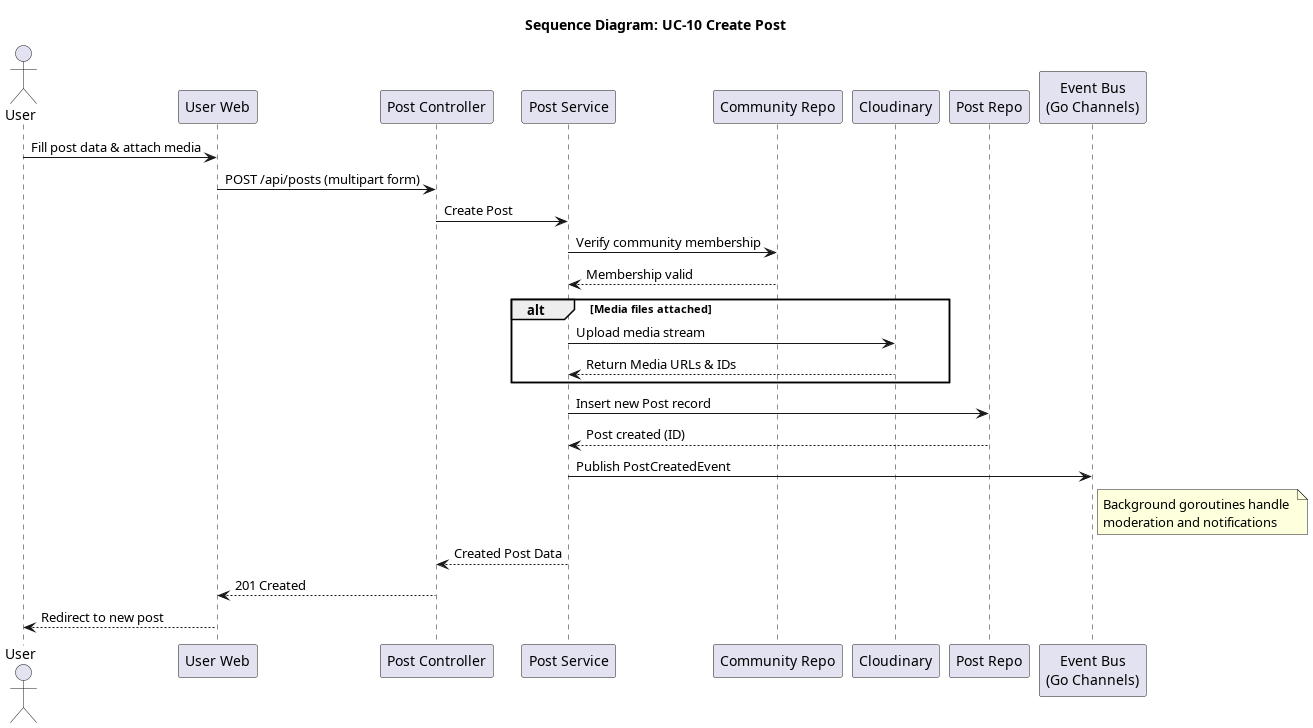

The diagram above was rendered by PlantUML. Its source (embedded in the PNG):
@startuml seq_10_create_post
title Sequence Diagram: UC-10 Create Post

actor User
participant "User Web" as Frontend
participant "Post Controller" as Controller
participant "Post Service" as Service
participant "Community Repo" as CommRepo
participant "Cloudinary" as Cloudinary
participant "Post Repo" as PostRepo
participant "Event Bus\n(Go Channels)" as EventBus

User -> Frontend: Fill post data & attach media
Frontend -> Controller: POST /api/posts (multipart form)
Controller -> Service: Create Post
Service -> CommRepo: Verify community membership
CommRepo --> Service: Membership valid

alt Media files attached
    Service -> Cloudinary: Upload media stream
    Cloudinary --> Service: Return Media URLs & IDs
end

Service -> PostRepo: Insert new Post record
PostRepo --> Service: Post created (ID)

Service -> EventBus: Publish PostCreatedEvent
note right of EventBus
  Background goroutines handle 
  moderation and notifications
end note

Service --> Controller: Created Post Data
Controller --> Frontend: 201 Created
Frontend --> User: Redirect to new post
@enduml